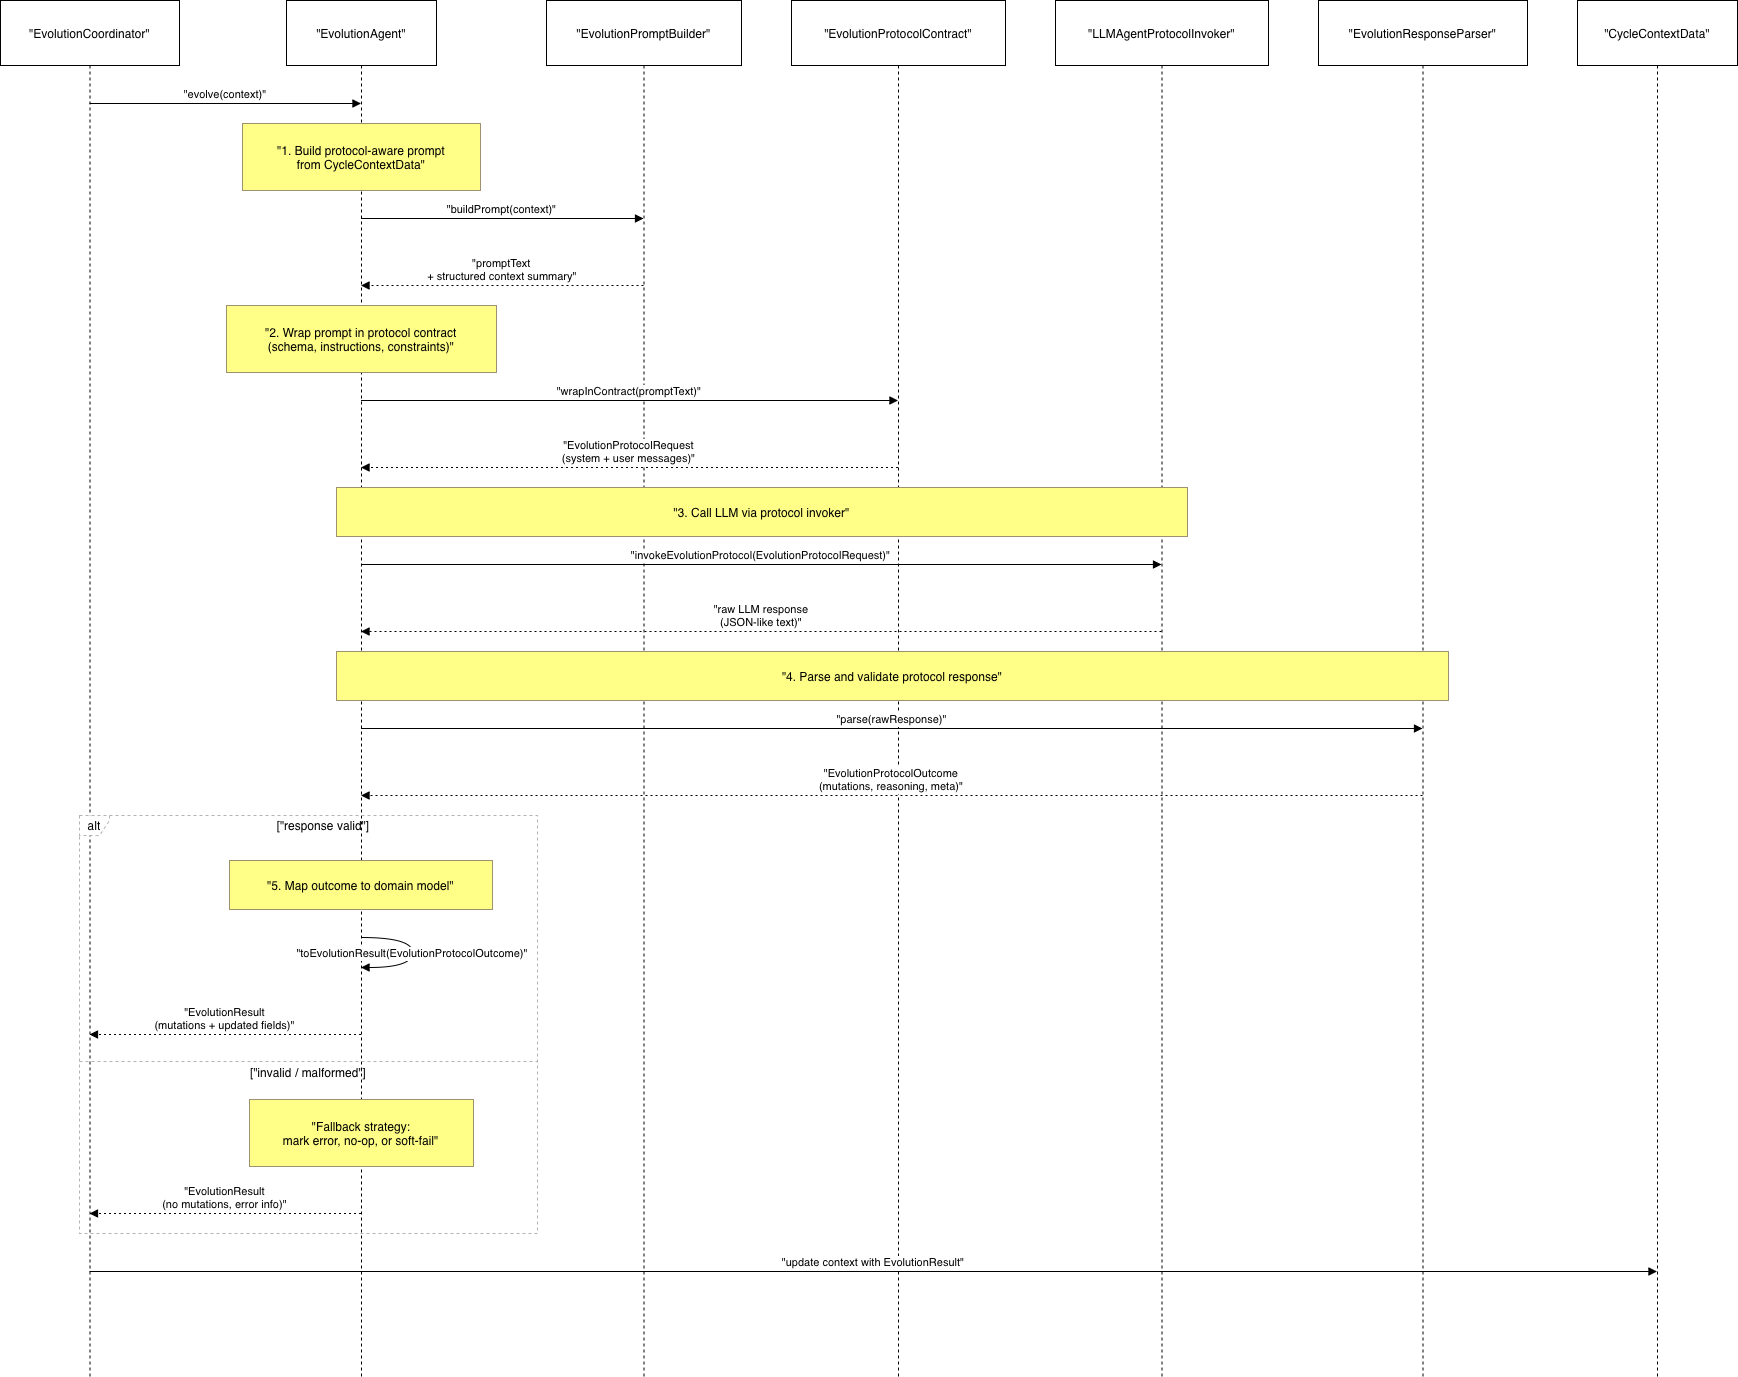

The diagram above was exported from draw.io. Its source (the exported page's mxGraphModel, read from the mxfile embedded in the PNG):
<mxGraphModel dx="1234" dy="765" grid="1" gridSize="10" guides="1" tooltips="1" connect="1" arrows="1" fold="1" page="1" pageScale="1" pageWidth="827" pageHeight="1169" math="0" shadow="0">
  <root>
    <mxCell id="0" />
    <mxCell id="1" parent="0" />
    <mxCell id="ESzDaTuuFOk3nDvhWkD0-1" parent="1" style="shape=umlLifeline;perimeter=lifelinePerimeter;whiteSpace=wrap;container=1;dropTarget=0;collapsible=0;recursiveResize=0;outlineConnect=0;portConstraint=eastwest;newEdgeStyle={&quot;edgeStyle&quot;:&quot;elbowEdgeStyle&quot;,&quot;elbow&quot;:&quot;vertical&quot;,&quot;curved&quot;:0,&quot;rounded&quot;:0};size=65;" value="&quot;EvolutionCoordinator&quot;" vertex="1">
      <mxGeometry height="1376" width="179" x="20" y="20" as="geometry" />
    </mxCell>
    <mxCell id="ESzDaTuuFOk3nDvhWkD0-2" parent="1" style="shape=umlLifeline;perimeter=lifelinePerimeter;whiteSpace=wrap;container=1;dropTarget=0;collapsible=0;recursiveResize=0;outlineConnect=0;portConstraint=eastwest;newEdgeStyle={&quot;edgeStyle&quot;:&quot;elbowEdgeStyle&quot;,&quot;elbow&quot;:&quot;vertical&quot;,&quot;curved&quot;:0,&quot;rounded&quot;:0};size=65;" value="&quot;EvolutionAgent&quot;" vertex="1">
      <mxGeometry height="1376" width="150" x="306" y="20" as="geometry" />
    </mxCell>
    <mxCell id="ESzDaTuuFOk3nDvhWkD0-3" parent="1" style="shape=umlLifeline;perimeter=lifelinePerimeter;whiteSpace=wrap;container=1;dropTarget=0;collapsible=0;recursiveResize=0;outlineConnect=0;portConstraint=eastwest;newEdgeStyle={&quot;edgeStyle&quot;:&quot;elbowEdgeStyle&quot;,&quot;elbow&quot;:&quot;vertical&quot;,&quot;curved&quot;:0,&quot;rounded&quot;:0};size=65;" value="&quot;EvolutionPromptBuilder&quot;" vertex="1">
      <mxGeometry height="1376" width="195" x="566" y="20" as="geometry" />
    </mxCell>
    <mxCell id="ESzDaTuuFOk3nDvhWkD0-4" parent="1" style="shape=umlLifeline;perimeter=lifelinePerimeter;whiteSpace=wrap;container=1;dropTarget=0;collapsible=0;recursiveResize=0;outlineConnect=0;portConstraint=eastwest;newEdgeStyle={&quot;edgeStyle&quot;:&quot;elbowEdgeStyle&quot;,&quot;elbow&quot;:&quot;vertical&quot;,&quot;curved&quot;:0,&quot;rounded&quot;:0};size=65;" value="&quot;EvolutionProtocolContract&quot;" vertex="1">
      <mxGeometry height="1376" width="214" x="811" y="20" as="geometry" />
    </mxCell>
    <mxCell id="ESzDaTuuFOk3nDvhWkD0-5" parent="1" style="shape=umlLifeline;perimeter=lifelinePerimeter;whiteSpace=wrap;container=1;dropTarget=0;collapsible=0;recursiveResize=0;outlineConnect=0;portConstraint=eastwest;newEdgeStyle={&quot;edgeStyle&quot;:&quot;elbowEdgeStyle&quot;,&quot;elbow&quot;:&quot;vertical&quot;,&quot;curved&quot;:0,&quot;rounded&quot;:0};size=65;" value="&quot;LLMAgentProtocolInvoker&quot;" vertex="1">
      <mxGeometry height="1376" width="213" x="1075" y="20" as="geometry" />
    </mxCell>
    <mxCell id="ESzDaTuuFOk3nDvhWkD0-6" parent="1" style="shape=umlLifeline;perimeter=lifelinePerimeter;whiteSpace=wrap;container=1;dropTarget=0;collapsible=0;recursiveResize=0;outlineConnect=0;portConstraint=eastwest;newEdgeStyle={&quot;edgeStyle&quot;:&quot;elbowEdgeStyle&quot;,&quot;elbow&quot;:&quot;vertical&quot;,&quot;curved&quot;:0,&quot;rounded&quot;:0};size=65;" value="&quot;EvolutionResponseParser&quot;" vertex="1">
      <mxGeometry height="1376" width="209" x="1338" y="20" as="geometry" />
    </mxCell>
    <mxCell id="ESzDaTuuFOk3nDvhWkD0-7" parent="1" style="shape=umlLifeline;perimeter=lifelinePerimeter;whiteSpace=wrap;container=1;dropTarget=0;collapsible=0;recursiveResize=0;outlineConnect=0;portConstraint=eastwest;newEdgeStyle={&quot;edgeStyle&quot;:&quot;elbowEdgeStyle&quot;,&quot;elbow&quot;:&quot;vertical&quot;,&quot;curved&quot;:0,&quot;rounded&quot;:0};size=65;" value="&quot;CycleContextData&quot;" vertex="1">
      <mxGeometry height="1376" width="160" x="1597" y="20" as="geometry" />
    </mxCell>
    <mxCell id="ESzDaTuuFOk3nDvhWkD0-8" parent="1" style="shape=umlFrame;dashed=1;pointerEvents=0;dropTarget=0;strokeColor=#B3B3B3;height=20;width=30" value="alt" vertex="1">
      <mxGeometry height="418" width="458" x="99" y="835" as="geometry" />
    </mxCell>
    <mxCell id="ESzDaTuuFOk3nDvhWkD0-9" parent="ESzDaTuuFOk3nDvhWkD0-8" style="text;strokeColor=none;fillColor=none;align=center;verticalAlign=middle;whiteSpace=wrap;" value="[&quot;response valid&quot;]" vertex="1">
      <mxGeometry height="20" width="428" x="30" as="geometry" />
    </mxCell>
    <mxCell id="ESzDaTuuFOk3nDvhWkD0-10" parent="ESzDaTuuFOk3nDvhWkD0-8" style="shape=line;dashed=1;whiteSpace=wrap;verticalAlign=top;labelPosition=center;verticalLabelPosition=middle;align=center;strokeColor=#B3B3B3;" value="[&quot;invalid / malformed&quot;]" vertex="1">
      <mxGeometry height="4" width="458" y="244" as="geometry" />
    </mxCell>
    <mxCell id="ESzDaTuuFOk3nDvhWkD0-11" edge="1" parent="1" source="ESzDaTuuFOk3nDvhWkD0-1" style="verticalAlign=bottom;edgeStyle=elbowEdgeStyle;elbow=vertical;curved=0;rounded=0;endArrow=block;" target="ESzDaTuuFOk3nDvhWkD0-2" value="&quot;evolve(context)&quot;">
      <mxGeometry relative="1" as="geometry">
        <Array as="points">
          <mxPoint x="254" y="123" />
        </Array>
      </mxGeometry>
    </mxCell>
    <mxCell id="ESzDaTuuFOk3nDvhWkD0-12" edge="1" parent="1" source="ESzDaTuuFOk3nDvhWkD0-2" style="verticalAlign=bottom;edgeStyle=elbowEdgeStyle;elbow=vertical;curved=0;rounded=0;endArrow=block;" target="ESzDaTuuFOk3nDvhWkD0-3" value="&quot;buildPrompt(context)&quot;">
      <mxGeometry relative="1" as="geometry">
        <Array as="points">
          <mxPoint x="531" y="238" />
        </Array>
      </mxGeometry>
    </mxCell>
    <mxCell id="ESzDaTuuFOk3nDvhWkD0-13" edge="1" parent="1" source="ESzDaTuuFOk3nDvhWkD0-3" style="verticalAlign=bottom;edgeStyle=elbowEdgeStyle;elbow=vertical;curved=0;rounded=0;dashed=1;dashPattern=2 3;endArrow=block;" target="ESzDaTuuFOk3nDvhWkD0-2" value="&quot;promptText&#10;+ structured context summary&quot;">
      <mxGeometry relative="1" as="geometry">
        <Array as="points">
          <mxPoint x="534" y="305" />
        </Array>
      </mxGeometry>
    </mxCell>
    <mxCell id="ESzDaTuuFOk3nDvhWkD0-14" edge="1" parent="1" source="ESzDaTuuFOk3nDvhWkD0-2" style="verticalAlign=bottom;edgeStyle=elbowEdgeStyle;elbow=vertical;curved=0;rounded=0;endArrow=block;" target="ESzDaTuuFOk3nDvhWkD0-4" value="&quot;wrapInContract(promptText)&quot;">
      <mxGeometry relative="1" as="geometry">
        <Array as="points">
          <mxPoint x="658" y="420" />
        </Array>
      </mxGeometry>
    </mxCell>
    <mxCell id="ESzDaTuuFOk3nDvhWkD0-15" edge="1" parent="1" source="ESzDaTuuFOk3nDvhWkD0-4" style="verticalAlign=bottom;edgeStyle=elbowEdgeStyle;elbow=vertical;curved=0;rounded=0;dashed=1;dashPattern=2 3;endArrow=block;" target="ESzDaTuuFOk3nDvhWkD0-2" value="&quot;EvolutionProtocolRequest&#10;(system + user messages)&quot;">
      <mxGeometry relative="1" as="geometry">
        <Array as="points">
          <mxPoint x="661" y="487" />
        </Array>
      </mxGeometry>
    </mxCell>
    <mxCell id="ESzDaTuuFOk3nDvhWkD0-16" edge="1" parent="1" source="ESzDaTuuFOk3nDvhWkD0-2" style="verticalAlign=bottom;edgeStyle=elbowEdgeStyle;elbow=vertical;curved=0;rounded=0;endArrow=block;" target="ESzDaTuuFOk3nDvhWkD0-5" value="&quot;invokeEvolutionProtocol(EvolutionProtocolRequest)&quot;">
      <mxGeometry relative="1" as="geometry">
        <Array as="points">
          <mxPoint x="790" y="584" />
        </Array>
      </mxGeometry>
    </mxCell>
    <mxCell id="ESzDaTuuFOk3nDvhWkD0-17" edge="1" parent="1" source="ESzDaTuuFOk3nDvhWkD0-5" style="verticalAlign=bottom;edgeStyle=elbowEdgeStyle;elbow=vertical;curved=0;rounded=0;dashed=1;dashPattern=2 3;endArrow=block;" target="ESzDaTuuFOk3nDvhWkD0-2" value="&quot;raw LLM response&#10;(JSON-like text)&quot;">
      <mxGeometry relative="1" as="geometry">
        <Array as="points">
          <mxPoint x="793" y="651" />
        </Array>
      </mxGeometry>
    </mxCell>
    <mxCell id="ESzDaTuuFOk3nDvhWkD0-18" edge="1" parent="1" source="ESzDaTuuFOk3nDvhWkD0-2" style="verticalAlign=bottom;edgeStyle=elbowEdgeStyle;elbow=vertical;curved=0;rounded=0;endArrow=block;" target="ESzDaTuuFOk3nDvhWkD0-6" value="&quot;parse(rawResponse)&quot;">
      <mxGeometry relative="1" as="geometry">
        <Array as="points">
          <mxPoint x="920" y="748" />
        </Array>
      </mxGeometry>
    </mxCell>
    <mxCell id="ESzDaTuuFOk3nDvhWkD0-19" edge="1" parent="1" source="ESzDaTuuFOk3nDvhWkD0-6" style="verticalAlign=bottom;edgeStyle=elbowEdgeStyle;elbow=vertical;curved=0;rounded=0;dashed=1;dashPattern=2 3;endArrow=block;" target="ESzDaTuuFOk3nDvhWkD0-2" value="&quot;EvolutionProtocolOutcome&#10;(mutations, reasoning, meta)&quot;">
      <mxGeometry relative="1" as="geometry">
        <Array as="points">
          <mxPoint x="923" y="815" />
        </Array>
      </mxGeometry>
    </mxCell>
    <mxCell id="ESzDaTuuFOk3nDvhWkD0-20" edge="1" parent="1" source="ESzDaTuuFOk3nDvhWkD0-2" style="curved=1;endArrow=block;rounded=0;" target="ESzDaTuuFOk3nDvhWkD0-2" value="&quot;toEvolutionResult(EvolutionProtocolOutcome)&quot;">
      <mxGeometry relative="1" as="geometry">
        <Array as="points">
          <mxPoint x="432" y="957" />
          <mxPoint x="432" y="987" />
        </Array>
      </mxGeometry>
    </mxCell>
    <mxCell id="ESzDaTuuFOk3nDvhWkD0-21" edge="1" parent="1" source="ESzDaTuuFOk3nDvhWkD0-2" style="verticalAlign=bottom;edgeStyle=elbowEdgeStyle;elbow=vertical;curved=0;rounded=0;dashed=1;dashPattern=2 3;endArrow=block;" target="ESzDaTuuFOk3nDvhWkD0-1" value="&quot;EvolutionResult&#10;(mutations + updated fields)&quot;">
      <mxGeometry relative="1" as="geometry">
        <Array as="points">
          <mxPoint x="257" y="1054" />
        </Array>
      </mxGeometry>
    </mxCell>
    <mxCell id="ESzDaTuuFOk3nDvhWkD0-22" edge="1" parent="1" source="ESzDaTuuFOk3nDvhWkD0-2" style="verticalAlign=bottom;edgeStyle=elbowEdgeStyle;elbow=vertical;curved=0;rounded=0;dashed=1;dashPattern=2 3;endArrow=block;" target="ESzDaTuuFOk3nDvhWkD0-1" value="&quot;EvolutionResult&#10;(no mutations, error info)&quot;">
      <mxGeometry relative="1" as="geometry">
        <Array as="points">
          <mxPoint x="257" y="1233" />
        </Array>
      </mxGeometry>
    </mxCell>
    <mxCell id="ESzDaTuuFOk3nDvhWkD0-23" edge="1" parent="1" source="ESzDaTuuFOk3nDvhWkD0-1" style="verticalAlign=bottom;edgeStyle=elbowEdgeStyle;elbow=vertical;curved=0;rounded=0;endArrow=block;" target="ESzDaTuuFOk3nDvhWkD0-7" value="&quot;update context with EvolutionResult&quot;">
      <mxGeometry relative="1" as="geometry">
        <Array as="points">
          <mxPoint x="902" y="1291" />
        </Array>
      </mxGeometry>
    </mxCell>
    <mxCell id="ESzDaTuuFOk3nDvhWkD0-24" parent="1" style="fillColor=#ffff88;strokeColor=#9E916F;" value="&quot;1. Build protocol-aware prompt&#10;from CycleContextData&quot;" vertex="1">
      <mxGeometry height="67" width="238" x="262" y="143" as="geometry" />
    </mxCell>
    <mxCell id="ESzDaTuuFOk3nDvhWkD0-25" parent="1" style="fillColor=#ffff88;strokeColor=#9E916F;" value="&quot;2. Wrap prompt in protocol contract&#10;(schema, instructions, constraints)&quot;" vertex="1">
      <mxGeometry height="67" width="270" x="246" y="325" as="geometry" />
    </mxCell>
    <mxCell id="ESzDaTuuFOk3nDvhWkD0-26" parent="1" style="fillColor=#ffff88;strokeColor=#9E916F;" value="&quot;3. Call LLM via protocol invoker&quot;" vertex="1">
      <mxGeometry height="49" width="851" x="356" y="507" as="geometry" />
    </mxCell>
    <mxCell id="ESzDaTuuFOk3nDvhWkD0-27" parent="1" style="fillColor=#ffff88;strokeColor=#9E916F;" value="&quot;4. Parse and validate protocol response&quot;" vertex="1">
      <mxGeometry height="49" width="1112" x="356" y="671" as="geometry" />
    </mxCell>
    <mxCell id="ESzDaTuuFOk3nDvhWkD0-28" parent="1" style="fillColor=#ffff88;strokeColor=#9E916F;" value="&quot;5. Map outcome to domain model&quot;" vertex="1">
      <mxGeometry height="49" width="263" x="249" y="880" as="geometry" />
    </mxCell>
    <mxCell id="ESzDaTuuFOk3nDvhWkD0-29" parent="1" style="fillColor=#ffff88;strokeColor=#9E916F;" value="&quot;Fallback strategy:&#10;mark error, no-op, or soft-fail&quot;" vertex="1">
      <mxGeometry height="67" width="224" x="269" y="1119" as="geometry" />
    </mxCell>
  </root>
</mxGraphModel>